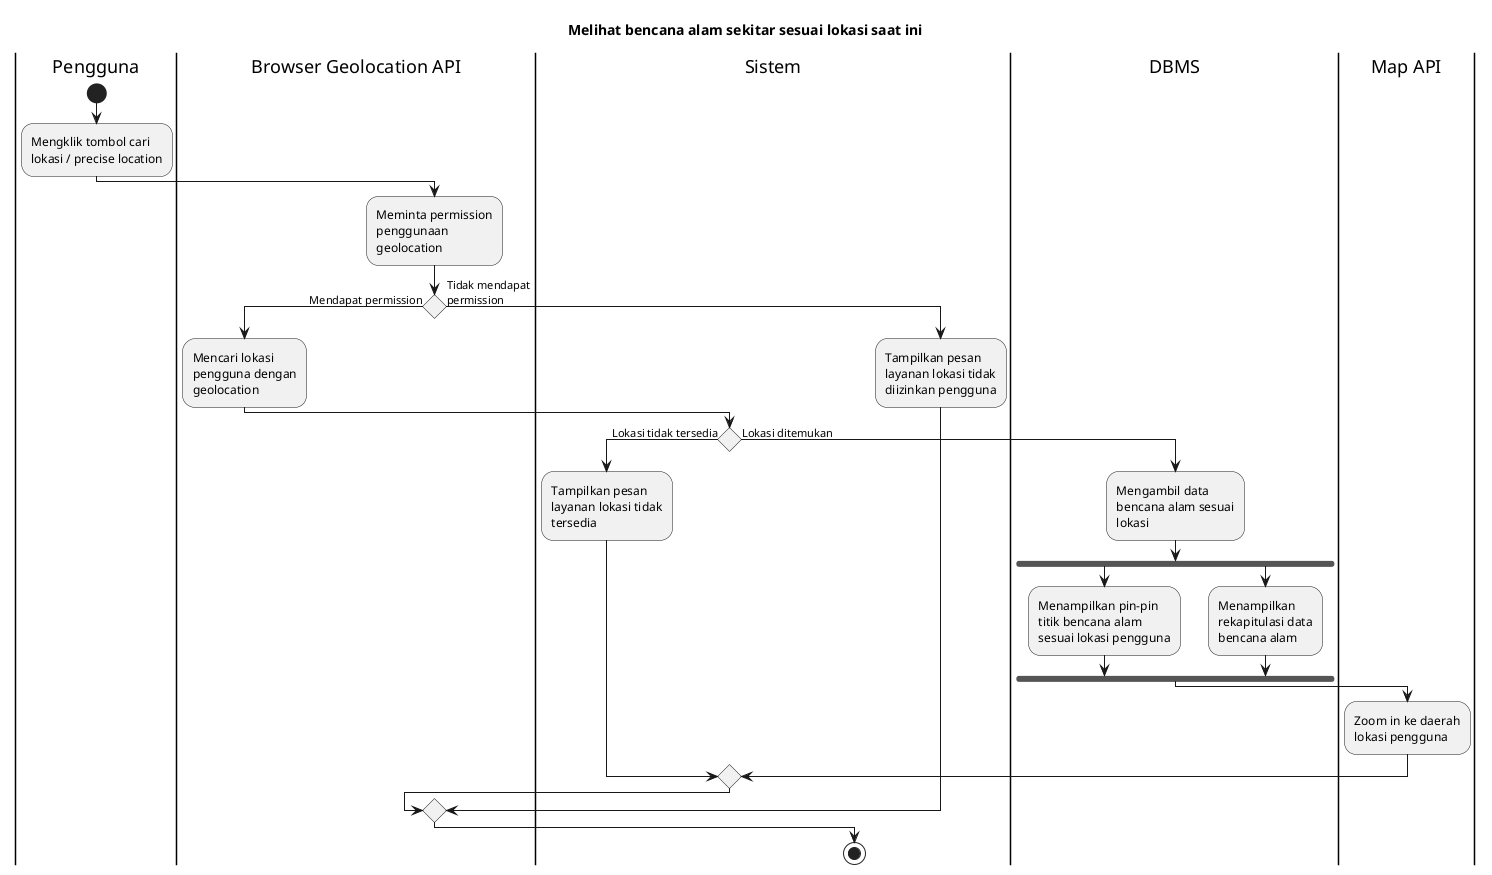

The diagram above was rendered by PlantUML. Its source (embedded in the PNG):
@startuml UC-MAP-001 - Melihat bencana alam sekitar sesuai lokasi saat ini
skinparam wrapWidth 140

title Melihat bencana alam sekitar sesuai lokasi saat ini

|Pengguna|
start
:Mengklik tombol cari lokasi / precise location;

|Browser Geolocation API|
:Meminta permission penggunaan geolocation;

if () then (Mendapat permission)
  :Mencari lokasi pengguna dengan geolocation;

  |Sistem|
  if () then (Lokasi tidak tersedia)
    :Tampilkan pesan layanan lokasi tidak tersedia;
  else (Lokasi ditemukan)
    |DBMS|
    :Mengambil data bencana alam sesuai lokasi;

    fork
      :Menampilkan pin-pin titik bencana alam sesuai lokasi pengguna;
    fork again
      :Menampilkan rekapitulasi data bencana alam;
    endfork

    |Map API|
    :Zoom in ke daerah lokasi pengguna;
  endif
else (Tidak mendapat permission)
  |Sistem|
  :Tampilkan pesan layanan lokasi tidak diizinkan pengguna;
endif


stop

@enduml